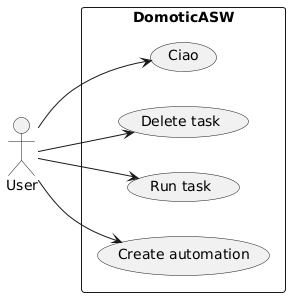

The diagram above was rendered by PlantUML. Its source (embedded in the PNG):
@startuml use-case

left to right direction

actor User

rectangle DomoticASW {
    User --> (Create automation)
    User --> (Run task)
    User --> (Delete task)
    User --> (Ciao)
}

@enduml